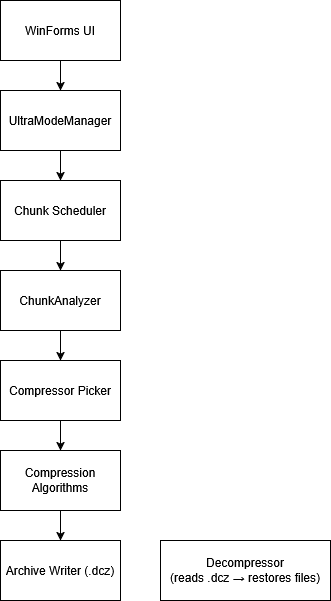

The diagram above was exported from draw.io. Its source (the exported page's mxGraphModel, read from the mxfile embedded in the PNG):
<mxGraphModel dx="560" dy="570" grid="1" gridSize="10" guides="1" tooltips="1" connect="1" arrows="1" fold="1" page="1" pageScale="1" pageWidth="850" pageHeight="1100" math="0" shadow="0">
  <root>
    <mxCell id="0" />
    <mxCell id="1" parent="0" />
    <mxCell id="hwJquCt8C0Le00eVMhHS-3" edge="1" parent="1" source="hwJquCt8C0Le00eVMhHS-1" style="edgeStyle=orthogonalEdgeStyle;rounded=0;orthogonalLoop=1;jettySize=auto;html=1;exitX=0.5;exitY=1;exitDx=0;exitDy=0;entryX=0.5;entryY=0;entryDx=0;entryDy=0;" target="hwJquCt8C0Le00eVMhHS-2">
      <mxGeometry relative="1" as="geometry" />
    </mxCell>
    <mxCell id="hwJquCt8C0Le00eVMhHS-1" parent="1" style="rounded=0;whiteSpace=wrap;html=1;" value="WinForms UI" vertex="1">
      <mxGeometry height="60" width="120" x="90" as="geometry" />
    </mxCell>
    <mxCell id="hwJquCt8C0Le00eVMhHS-10" edge="1" parent="1" source="hwJquCt8C0Le00eVMhHS-2" style="edgeStyle=orthogonalEdgeStyle;rounded=0;orthogonalLoop=1;jettySize=auto;html=1;" target="hwJquCt8C0Le00eVMhHS-4" value="">
      <mxGeometry relative="1" as="geometry" />
    </mxCell>
    <mxCell id="hwJquCt8C0Le00eVMhHS-2" parent="1" style="rounded=0;whiteSpace=wrap;html=1;" value="UltraModeManager" vertex="1">
      <mxGeometry height="60" width="120" x="90" y="90" as="geometry" />
    </mxCell>
    <mxCell id="hwJquCt8C0Le00eVMhHS-11" edge="1" parent="1" source="hwJquCt8C0Le00eVMhHS-4" style="edgeStyle=orthogonalEdgeStyle;rounded=0;orthogonalLoop=1;jettySize=auto;html=1;" target="hwJquCt8C0Le00eVMhHS-5" value="">
      <mxGeometry relative="1" as="geometry" />
    </mxCell>
    <mxCell id="hwJquCt8C0Le00eVMhHS-4" parent="1" style="rounded=0;whiteSpace=wrap;html=1;" value="Chunk Scheduler" vertex="1">
      <mxGeometry height="60" width="120" x="90" y="180" as="geometry" />
    </mxCell>
    <mxCell id="hwJquCt8C0Le00eVMhHS-12" edge="1" parent="1" source="hwJquCt8C0Le00eVMhHS-5" style="edgeStyle=orthogonalEdgeStyle;rounded=0;orthogonalLoop=1;jettySize=auto;html=1;" target="hwJquCt8C0Le00eVMhHS-6" value="">
      <mxGeometry relative="1" as="geometry" />
    </mxCell>
    <mxCell id="hwJquCt8C0Le00eVMhHS-5" parent="1" style="rounded=0;whiteSpace=wrap;html=1;" value="ChunkAnalyzer" vertex="1">
      <mxGeometry height="60" width="120" x="90" y="270" as="geometry" />
    </mxCell>
    <mxCell id="hwJquCt8C0Le00eVMhHS-13" edge="1" parent="1" source="hwJquCt8C0Le00eVMhHS-6" style="edgeStyle=orthogonalEdgeStyle;rounded=0;orthogonalLoop=1;jettySize=auto;html=1;" target="hwJquCt8C0Le00eVMhHS-7" value="">
      <mxGeometry relative="1" as="geometry" />
    </mxCell>
    <mxCell id="hwJquCt8C0Le00eVMhHS-6" parent="1" style="rounded=0;whiteSpace=wrap;html=1;" value="Compressor Picker" vertex="1">
      <mxGeometry height="60" width="120" x="90" y="360" as="geometry" />
    </mxCell>
    <mxCell id="hwJquCt8C0Le00eVMhHS-14" edge="1" parent="1" source="hwJquCt8C0Le00eVMhHS-7" style="edgeStyle=orthogonalEdgeStyle;rounded=0;orthogonalLoop=1;jettySize=auto;html=1;" target="hwJquCt8C0Le00eVMhHS-8" value="">
      <mxGeometry relative="1" as="geometry" />
    </mxCell>
    <mxCell id="hwJquCt8C0Le00eVMhHS-7" parent="1" style="rounded=0;whiteSpace=wrap;html=1;" value="Compression Algorithms" vertex="1">
      <mxGeometry height="60" width="120" x="90" y="450" as="geometry" />
    </mxCell>
    <mxCell id="hwJquCt8C0Le00eVMhHS-8" parent="1" style="rounded=0;whiteSpace=wrap;html=1;" value="Archive Writer (.dcz)" vertex="1">
      <mxGeometry height="60" width="120" x="90" y="540" as="geometry" />
    </mxCell>
    <mxCell id="hwJquCt8C0Le00eVMhHS-9" parent="1" style="rounded=0;whiteSpace=wrap;html=1;" value="&lt;div&gt;Decompressor&lt;/div&gt;&lt;div&gt;(reads .dcz → restores files)&lt;/div&gt;" vertex="1">
      <mxGeometry height="60" width="170" x="250" y="540" as="geometry" />
    </mxCell>
  </root>
</mxGraphModel>